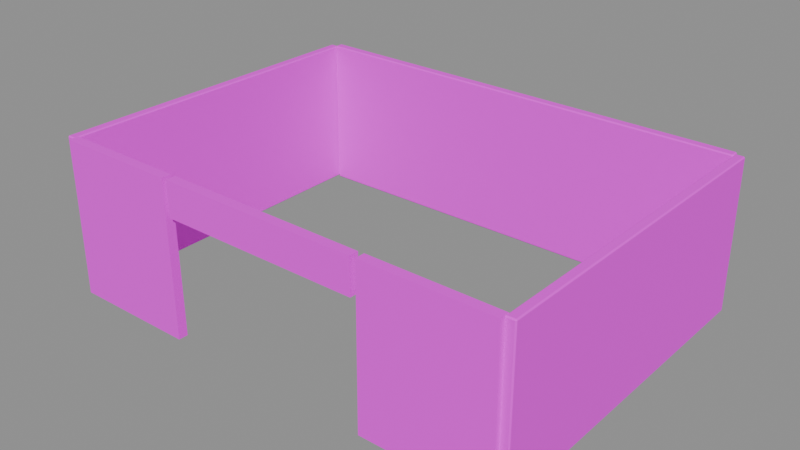 # Source: ground_wall.blend  (saved by Blender 5.2.45; exported with 4.5.12 LTS)
import bpy
from mathutils import Matrix  # noqa: F401  (used for matrix-valued properties, if any)

bpy.ops.wm.read_factory_settings(use_empty=True)
scene = bpy.context.scene
scene.name = 'PACKAGE_ground_wall'

# ---- collections
col_sea_scene_water_building_002_ground_wall_004 = bpy.data.collections.new('SEA-SCENE-WATER-BUILDING-002-GROUND-WALL.004'); scene.collection.children.link(col_sea_scene_water_building_002_ground_wall_004)

# ---- images (referenced by path relative to the original .blend; pixels are not part of the script)
import os
ASSET_DIR = os.environ.get("B2B_ASSET_DIR", "")  # directory of the original .blend (textures are referenced by path, not embedded)
HERE = os.path.dirname(os.path.abspath(__file__))  # packed textures are extracted next to this script under _unpacked/

def load_image(name, relpath, width, height, colorspace="sRGB"):
    """Load a texture the original file referenced (path relative to the .blend, or extracted next to this script)."""
    p = next((c for c in (os.path.join(HERE, relpath), os.path.join(ASSET_DIR, relpath)) if relpath and os.path.exists(c)), "")
    if p:
        img = bpy.data.images.load(p, check_existing=True)
        img.name = name
    else:  # same state as the original file: an image datablock whose file is absent (Cycles renders it pink)
        img = bpy.data.images.new(name, width, height)
        img.source = "FILE"
        img.filepath = "//" + (relpath or name)
    img.colorspace_settings.name = colorspace
    return img
img_sea_cabin_timber_8x8_512_png = load_image('sea_cabin_timber_8x8_512.png', 'sea_cabin_timber_8x8_512.png', 1024, 1024, 'sRGB')

# ---- materials (node trees are filled in below, after node groups)
mat_wb002v2_sea_matte_004 = bpy.data.materials.new('WB002V2_SEA_Matte.004')
mat_wb002v2_sea_matte_004.use_backface_culling_lightprobe_volume = False

# ---- material node trees
mat_wb002v2_sea_matte_004.use_nodes = True; mat_wb002v2_sea_matte_004.node_tree.nodes.clear()
_N = mat_wb002v2_sea_matte_004.node_tree.nodes; _L = mat_wb002v2_sea_matte_004.node_tree.links
n0 = _N.new('ShaderNodeBsdfPrincipled'); n0.name = '原理化 BSDF'; n0.location = (-200, 100)
n0.inputs[2].default_value = 0.78
n1 = _N.new('ShaderNodeOutputMaterial'); n1.name = '材质输出'; n1.location = (200, 100)
n2 = _N.new('ShaderNodeUVMap'); n2.name = 'UV 贴图'; n2.location = (0, 0)
n2.uv_map = 'PaletteUV'
n3 = _N.new('ShaderNodeTexImage'); n3.name = '图像纹理'; n3.location = (0, 0)
n3.image = img_sea_cabin_timber_8x8_512_png
n3.interpolation = 'Closest'
n3.extension = 'EXTEND'
_L.new(n0.outputs[0], n1.inputs[0])
_L.new(n2.outputs[0], n3.inputs[0])
_L.new(n3.outputs[0], n0.inputs[0])
n1.is_active_output = True

# ---- meshes
me_wb002v2_groundside_008 = bpy.data.meshes.new('WB002V2_GroundSide.008')
me_wb002v2_groundside_008.from_pydata([(-7.55, -5.365, 0.03512), (-7.515, -5.365, 0.0001191), (-7.515, -5.4, 0.035), (-7.25, -5.365, 0.03512), (-7.285, -5.4, 0.035), (-7.285, -5.365, 0.0001191), (-7.287, 5.4, 0.07123), (-7.252, 5.365, 0.07111), (-7.287, 5.365, 0.03663), (-7.548, 5.365, 0.07111), (-7.513, 5.4, 0.07123), (-7.513, 5.365, 0.03663), (-7.55, -5.365, 4.865), (-7.515, -5.4, 4.865), (-7.515, -5.365, 4.9), (-7.25, -5.365, 4.865), (-7.285, -5.365, 4.9), (-7.285, -5.4, 4.865), (-7.287, 5.4, 4.829), (-7.287, 5.365, 4.863), (-7.252, 5.365, 4.829), (-7.548, 5.365, 4.829), (-7.513, 5.365, 4.863), (-7.513, 5.4, 4.829)], [], [(0, 1, 2), (3, 4, 5), (6, 7, 8), (9, 10, 11), (12, 13, 14), (15, 16, 17), (18, 19, 20), (21, 22, 23), (0, 9, 11, 1), (8, 11, 10, 6), (5, 8, 7, 3), (1, 5, 4, 2), (2, 13, 12, 0), (3, 15, 17, 4), (13, 17, 16, 14), (6, 18, 20, 7), (15, 20, 19, 16), (9, 21, 23, 10), (18, 23, 22, 19), (14, 22, 21, 12), (9, 0, 12, 21), (11, 8, 5, 1), (2, 4, 17, 13), (3, 7, 20, 15), (6, 10, 23, 18), (14, 16, 19, 22)])
_uv = me_wb002v2_groundside_008.uv_layers.new(name='PaletteUV')
_uv.uv.foreach_set('vector', [0.3405, 0.9375, 0.2985, 0.9617, 0.2985, 0.9133, 0.3405, 0.9375, 0.2985, 0.9617, 0.2985, 0.9133, 0.3405, 0.9375, 0.2985, 0.9617, 0.2985, 0.9133, 0.3405, 0.9375, 0.2985, 0.9617, 0.2985, 0.9133, 0.3405, 0.9375, 0.2985, 0.9617, 0.2985, 0.9133, 0.3405, 0.9375, 0.2985, 0.9617, 0.2985, 0.9133, 0.3405, 0.9375, 0.2985, 0.9617, 0.2985, 0.9133, 0.3405, 0.9375, 0.2985, 0.9617, 0.2985, 0.9133, 0.3405, 0.9375, 0.3125, 0.9655, 0.2845, 0.9375, 0.3125, 0.9095, 0.3405, 0.9375, 0.3125, 0.9655, 0.2845, 0.9375, 0.3125, 0.9095, 0.3405, 0.9375, 0.3125, 0.9655, 0.2845, 0.9375, 0.3125, 0.9095, 0.3405, 0.9375, 0.3125, 0.9655, 0.2845, 0.9375, 0.3125, 0.9095, 0.3405, 0.9375, 0.3125, 0.9655, 0.2845, 0.9375, 0.3125, 0.9095, 0.3405, 0.9375, 0.3125, 0.9655, 0.2845, 0.9375, 0.3125, 0.9095, 0.3405, 0.9375, 0.3125, 0.9655, 0.2845, 0.9375, 0.3125, 0.9095, 0.3405, 0.9375, 0.3125, 0.9655, 0.2845, 0.9375, 0.3125, 0.9095, 0.3405, 0.9375, 0.3125, 0.9655, 0.2845, 0.9375, 0.3125, 0.9095, 0.3405, 0.9375, 0.3125, 0.9655, 0.2845, 0.9375, 0.3125, 0.9095, 0.3405, 0.9375, 0.3125, 0.9655, 0.2845, 0.9375, 0.3125, 0.9095, 0.3405, 0.9375, 0.3125, 0.9655, 0.2845, 0.9375, 0.3125, 0.9095, 0.3405, 0.9375, 0.3125, 0.9655, 0.2845, 0.9375, 0.3125, 0.9095, 0.3405, 0.9375, 0.3125, 0.9655, 0.2845, 0.9375, 0.3125, 0.9095, 0.3405, 0.9375, 0.3125, 0.9655, 0.2845, 0.9375, 0.3125, 0.9095, 0.3405, 0.9375, 0.3125, 0.9655, 0.2845, 0.9375, 0.3125, 0.9095, 0.3405, 0.9375, 0.3125, 0.9655, 0.2845, 0.9375, 0.3125, 0.9095, 0.3405, 0.9375, 0.3125, 0.9655, 0.2845, 0.9375, 0.3125, 0.9095])
me_wb002v2_groundside_008.materials.append(mat_wb002v2_sea_matte_004)
me_wb002v2_groundside_008.update()
me_wb002v2_groundside_009 = bpy.data.meshes.new('WB002V2_GroundSide.009')
me_wb002v2_groundside_009.from_pydata([(7.25, -5.365, 0.03512), (7.285, -5.365, 0.0001191), (7.285, -5.4, 0.035), (7.55, -5.365, 0.03512), (7.515, -5.4, 0.035), (7.515, -5.365, 0.0001191), (7.513, 5.4, 0.07123), (7.548, 5.365, 0.07111), (7.513, 5.365, 0.03663), (7.252, 5.365, 0.07111), (7.287, 5.4, 0.07123), (7.287, 5.365, 0.03663), (7.25, -5.365, 4.865), (7.285, -5.4, 4.865), (7.285, -5.365, 4.9), (7.55, -5.365, 4.865), (7.515, -5.365, 4.9), (7.515, -5.4, 4.865), (7.513, 5.4, 4.829), (7.513, 5.365, 4.863), (7.548, 5.365, 4.829), (7.252, 5.365, 4.829), (7.287, 5.365, 4.863), (7.287, 5.4, 4.829)], [], [(0, 1, 2), (3, 4, 5), (6, 7, 8), (9, 10, 11), (12, 13, 14), (15, 16, 17), (18, 19, 20), (21, 22, 23), (0, 9, 11, 1), (8, 11, 10, 6), (5, 8, 7, 3), (1, 5, 4, 2), (2, 13, 12, 0), (3, 15, 17, 4), (13, 17, 16, 14), (6, 18, 20, 7), (15, 20, 19, 16), (9, 21, 23, 10), (18, 23, 22, 19), (14, 22, 21, 12), (9, 0, 12, 21), (11, 8, 5, 1), (2, 4, 17, 13), (3, 7, 20, 15), (6, 10, 23, 18), (14, 16, 19, 22)])
_uv = me_wb002v2_groundside_009.uv_layers.new(name='PaletteUV')
_uv.uv.foreach_set('vector', [0.3405, 0.9375, 0.2985, 0.9617, 0.2985, 0.9133, 0.3405, 0.9375, 0.2985, 0.9617, 0.2985, 0.9133, 0.3405, 0.9375, 0.2985, 0.9617, 0.2985, 0.9133, 0.3405, 0.9375, 0.2985, 0.9617, 0.2985, 0.9133, 0.3405, 0.9375, 0.2985, 0.9617, 0.2985, 0.9133, 0.3405, 0.9375, 0.2985, 0.9617, 0.2985, 0.9133, 0.3405, 0.9375, 0.2985, 0.9617, 0.2985, 0.9133, 0.3405, 0.9375, 0.2985, 0.9617, 0.2985, 0.9133, 0.3405, 0.9375, 0.3125, 0.9655, 0.2845, 0.9375, 0.3125, 0.9095, 0.3405, 0.9375, 0.3125, 0.9655, 0.2845, 0.9375, 0.3125, 0.9095, 0.3405, 0.9375, 0.3125, 0.9655, 0.2845, 0.9375, 0.3125, 0.9095, 0.3405, 0.9375, 0.3125, 0.9655, 0.2845, 0.9375, 0.3125, 0.9095, 0.3405, 0.9375, 0.3125, 0.9655, 0.2845, 0.9375, 0.3125, 0.9095, 0.3405, 0.9375, 0.3125, 0.9655, 0.2845, 0.9375, 0.3125, 0.9095, 0.3405, 0.9375, 0.3125, 0.9655, 0.2845, 0.9375, 0.3125, 0.9095, 0.3405, 0.9375, 0.3125, 0.9655, 0.2845, 0.9375, 0.3125, 0.9095, 0.3405, 0.9375, 0.3125, 0.9655, 0.2845, 0.9375, 0.3125, 0.9095, 0.3405, 0.9375, 0.3125, 0.9655, 0.2845, 0.9375, 0.3125, 0.9095, 0.3405, 0.9375, 0.3125, 0.9655, 0.2845, 0.9375, 0.3125, 0.9095, 0.3405, 0.9375, 0.3125, 0.9655, 0.2845, 0.9375, 0.3125, 0.9095, 0.3405, 0.9375, 0.3125, 0.9655, 0.2845, 0.9375, 0.3125, 0.9095, 0.3405, 0.9375, 0.3125, 0.9655, 0.2845, 0.9375, 0.3125, 0.9095, 0.3405, 0.9375, 0.3125, 0.9655, 0.2845, 0.9375, 0.3125, 0.9095, 0.3405, 0.9375, 0.3125, 0.9655, 0.2845, 0.9375, 0.3125, 0.9095, 0.3405, 0.9375, 0.3125, 0.9655, 0.2845, 0.9375, 0.3125, 0.9095, 0.3405, 0.9375, 0.3125, 0.9655, 0.2845, 0.9375, 0.3125, 0.9095])
me_wb002v2_groundside_009.materials.append(mat_wb002v2_sea_matte_004)
me_wb002v2_groundside_009.update()
me_wb002v2_groundback_004 = bpy.data.meshes.new('WB002V2_GroundBack.004')
me_wb002v2_groundback_004.from_pydata([(-7.25, 5.285, 0.035), (-7.215, 5.285, 8.871e-05), (-7.215, 5.25, 0.03509), (7.25, 5.287, 0.07123), (7.215, 5.252, 0.07114), (7.215, 5.287, 0.03666), (7.215, 5.548, 0.07114), (7.25, 5.513, 0.07123), (7.215, 5.513, 0.03666), (-7.25, 5.515, 0.035), (-7.215, 5.55, 0.03509), (-7.215, 5.515, 8.871e-05), (-7.25, 5.285, 4.865), (-7.215, 5.25, 4.865), (-7.215, 5.285, 4.9), (7.25, 5.287, 4.829), (7.215, 5.287, 4.863), (7.215, 5.252, 4.829), (7.215, 5.548, 4.829), (7.215, 5.513, 4.863), (7.25, 5.513, 4.829), (-7.25, 5.515, 4.865), (-7.215, 5.515, 4.9), (-7.215, 5.55, 4.865)], [], [(0, 1, 2), (3, 4, 5), (6, 7, 8), (9, 10, 11), (12, 13, 14), (15, 16, 17), (18, 19, 20), (21, 22, 23), (0, 9, 11, 1), (8, 11, 10, 6), (5, 8, 7, 3), (1, 5, 4, 2), (2, 13, 12, 0), (3, 15, 17, 4), (13, 17, 16, 14), (6, 18, 20, 7), (15, 20, 19, 16), (9, 21, 23, 10), (18, 23, 22, 19), (14, 22, 21, 12), (9, 0, 12, 21), (11, 8, 5, 1), (2, 4, 17, 13), (3, 7, 20, 15), (6, 10, 23, 18), (14, 16, 19, 22)])
_uv = me_wb002v2_groundback_004.uv_layers.new(name='PaletteUV')
_uv.uv.foreach_set('vector', [0.3405, 0.9375, 0.2985, 0.9617, 0.2985, 0.9133, 0.3405, 0.9375, 0.2985, 0.9617, 0.2985, 0.9133, 0.3405, 0.9375, 0.2985, 0.9617, 0.2985, 0.9133, 0.3405, 0.9375, 0.2985, 0.9617, 0.2985, 0.9133, 0.3405, 0.9375, 0.2985, 0.9617, 0.2985, 0.9133, 0.3405, 0.9375, 0.2985, 0.9617, 0.2985, 0.9133, 0.3405, 0.9375, 0.2985, 0.9617, 0.2985, 0.9133, 0.3405, 0.9375, 0.2985, 0.9617, 0.2985, 0.9133, 0.3405, 0.9375, 0.3125, 0.9655, 0.2845, 0.9375, 0.3125, 0.9095, 0.3405, 0.9375, 0.3125, 0.9655, 0.2845, 0.9375, 0.3125, 0.9095, 0.3405, 0.9375, 0.3125, 0.9655, 0.2845, 0.9375, 0.3125, 0.9095, 0.3405, 0.9375, 0.3125, 0.9655, 0.2845, 0.9375, 0.3125, 0.9095, 0.3405, 0.9375, 0.3125, 0.9655, 0.2845, 0.9375, 0.3125, 0.9095, 0.3405, 0.9375, 0.3125, 0.9655, 0.2845, 0.9375, 0.3125, 0.9095, 0.3405, 0.9375, 0.3125, 0.9655, 0.2845, 0.9375, 0.3125, 0.9095, 0.3405, 0.9375, 0.3125, 0.9655, 0.2845, 0.9375, 0.3125, 0.9095, 0.3405, 0.9375, 0.3125, 0.9655, 0.2845, 0.9375, 0.3125, 0.9095, 0.3405, 0.9375, 0.3125, 0.9655, 0.2845, 0.9375, 0.3125, 0.9095, 0.3405, 0.9375, 0.3125, 0.9655, 0.2845, 0.9375, 0.3125, 0.9095, 0.3405, 0.9375, 0.3125, 0.9655, 0.2845, 0.9375, 0.3125, 0.9095, 0.3405, 0.9375, 0.3125, 0.9655, 0.2845, 0.9375, 0.3125, 0.9095, 0.3405, 0.9375, 0.3125, 0.9655, 0.2845, 0.9375, 0.3125, 0.9095, 0.3405, 0.9375, 0.3125, 0.9655, 0.2845, 0.9375, 0.3125, 0.9095, 0.3405, 0.9375, 0.3125, 0.9655, 0.2845, 0.9375, 0.3125, 0.9095, 0.3405, 0.9375, 0.3125, 0.9655, 0.2845, 0.9375, 0.3125, 0.9095, 0.3405, 0.9375, 0.3125, 0.9655, 0.2845, 0.9375, 0.3125, 0.9095])
me_wb002v2_groundback_004.materials.append(mat_wb002v2_sea_matte_004)
me_wb002v2_groundback_004.update()
me_wb002v2_entrysidepier_008 = bpy.data.meshes.new('WB002V2_EntrySidePier.008')
me_wb002v2_entrysidepier_008.from_pydata([(-7.3, -5.55, 0.0), (-3.3, -5.55, 0.0), (-3.3, -5.25, 0.0), (-7.3, -5.25, 0.0), (-7.27, -5.548, 4.9), (-3.33, -5.548, 4.9), (-3.33, -5.252, 4.9), (-7.27, -5.252, 4.9)], [], [(3, 2, 1, 0), (0, 1, 5, 4), (1, 2, 6, 5), (2, 3, 7, 6), (3, 0, 4, 7), (4, 5, 6, 7)])
_uv = me_wb002v2_entrysidepier_008.uv_layers.new(name='PaletteUV')
_uv.uv.foreach_set('vector', [0.3405, 0.9375, 0.3125, 0.9655, 0.2845, 0.9375, 0.3125, 0.9095, 0.3405, 0.9375, 0.3125, 0.9655, 0.2845, 0.9375, 0.3125, 0.9095, 0.3405, 0.9375, 0.3125, 0.9655, 0.2845, 0.9375, 0.3125, 0.9095, 0.3405, 0.9375, 0.3125, 0.9655, 0.2845, 0.9375, 0.3125, 0.9095, 0.3405, 0.9375, 0.3125, 0.9655, 0.2845, 0.9375, 0.3125, 0.9095, 0.3405, 0.9375, 0.3125, 0.9655, 0.2845, 0.9375, 0.3125, 0.9095])
me_wb002v2_entrysidepier_008.materials.append(mat_wb002v2_sea_matte_004)
me_wb002v2_entrysidepier_008.update()
me_wb002v2_entrysidepier_009 = bpy.data.meshes.new('WB002V2_EntrySidePier.009')
me_wb002v2_entrysidepier_009.from_pydata([(3.3, -5.55, 0.0), (7.3, -5.55, 0.0), (7.3, -5.25, 0.0), (3.3, -5.25, 0.0), (3.33, -5.548, 4.9), (7.27, -5.548, 4.9), (7.27, -5.252, 4.9), (3.33, -5.252, 4.9)], [], [(3, 2, 1, 0), (0, 1, 5, 4), (1, 2, 6, 5), (2, 3, 7, 6), (3, 0, 4, 7), (4, 5, 6, 7)])
_uv = me_wb002v2_entrysidepier_009.uv_layers.new(name='PaletteUV')
_uv.uv.foreach_set('vector', [0.3405, 0.9375, 0.3125, 0.9655, 0.2845, 0.9375, 0.3125, 0.9095, 0.3405, 0.9375, 0.3125, 0.9655, 0.2845, 0.9375, 0.3125, 0.9095, 0.3405, 0.9375, 0.3125, 0.9655, 0.2845, 0.9375, 0.3125, 0.9095, 0.3405, 0.9375, 0.3125, 0.9655, 0.2845, 0.9375, 0.3125, 0.9095, 0.3405, 0.9375, 0.3125, 0.9655, 0.2845, 0.9375, 0.3125, 0.9095, 0.3405, 0.9375, 0.3125, 0.9655, 0.2845, 0.9375, 0.3125, 0.9095])
me_wb002v2_entrysidepier_009.materials.append(mat_wb002v2_sea_matte_004)
me_wb002v2_entrysidepier_009.update()
me_wb002v2_entrylintel_004 = bpy.data.meshes.new('WB002V2_EntryLintel.004')
me_wb002v2_entrylintel_004.from_pydata([(-3.15, -5.55, 3.8), (3.15, -5.548, 3.808), (3.15, -5.252, 3.808), (-3.15, -5.25, 3.8), (-3.15, -5.55, 4.9), (3.15, -5.548, 4.892), (3.15, -5.252, 4.892), (-3.15, -5.25, 4.9)], [], [(3, 2, 1, 0), (0, 1, 5, 4), (1, 2, 6, 5), (2, 3, 7, 6), (3, 0, 4, 7), (4, 5, 6, 7)])
_uv = me_wb002v2_entrylintel_004.uv_layers.new(name='PaletteUV')
_uv.uv.foreach_set('vector', [0.3405, 0.9375, 0.3125, 0.9655, 0.2845, 0.9375, 0.3125, 0.9095, 0.3405, 0.9375, 0.3125, 0.9655, 0.2845, 0.9375, 0.3125, 0.9095, 0.3405, 0.9375, 0.3125, 0.9655, 0.2845, 0.9375, 0.3125, 0.9095, 0.3405, 0.9375, 0.3125, 0.9655, 0.2845, 0.9375, 0.3125, 0.9095, 0.3405, 0.9375, 0.3125, 0.9655, 0.2845, 0.9375, 0.3125, 0.9095, 0.3405, 0.9375, 0.3125, 0.9655, 0.2845, 0.9375, 0.3125, 0.9095])
me_wb002v2_entrylintel_004.materials.append(mat_wb002v2_sea_matte_004)
me_wb002v2_entrylintel_004.update()

# ---- objects
ob_wb002v2_groundside_008 = bpy.data.objects.new('WB002V2_GroundSide.008', me_wb002v2_groundside_008)
ob_wb002v2_groundside_009 = bpy.data.objects.new('WB002V2_GroundSide.009', me_wb002v2_groundside_009)
ob_wb002v2_groundback_004 = bpy.data.objects.new('WB002V2_GroundBack.004', me_wb002v2_groundback_004)
ob_wb002v2_entrysidepier_008 = bpy.data.objects.new('WB002V2_EntrySidePier.008', me_wb002v2_entrysidepier_008)
ob_wb002v2_entrysidepier_009 = bpy.data.objects.new('WB002V2_EntrySidePier.009', me_wb002v2_entrysidepier_009)
ob_wb002v2_entrylintel_004 = bpy.data.objects.new('WB002V2_EntryLintel.004', me_wb002v2_entrylintel_004)

# ---- transforms, parenting, visibility, modifiers, constraints
ob_wb002v2_groundside_008.location = (0.0, 0.0, 0.0)
ob_wb002v2_groundside_009.location = (0.0, 0.0, 0.0)
ob_wb002v2_groundback_004.location = (0.0, 0.0, 0.0)
ob_wb002v2_entrysidepier_008.location = (0.0, 0.0, 0.0)
ob_wb002v2_entrysidepier_009.location = (0.0, 0.0, 0.0)
ob_wb002v2_entrylintel_004.location = (0.0, 0.0, 0.0)

# ---- collection membership
col_sea_scene_water_building_002_ground_wall_004.objects.link(ob_wb002v2_groundside_008)
col_sea_scene_water_building_002_ground_wall_004.objects.link(ob_wb002v2_groundside_009)
col_sea_scene_water_building_002_ground_wall_004.objects.link(ob_wb002v2_groundback_004)
col_sea_scene_water_building_002_ground_wall_004.objects.link(ob_wb002v2_entrysidepier_008)
col_sea_scene_water_building_002_ground_wall_004.objects.link(ob_wb002v2_entrysidepier_009)
col_sea_scene_water_building_002_ground_wall_004.objects.link(ob_wb002v2_entrylintel_004)

# ---- scene / render settings (as saved in the file)
scene.frame_start = 1; scene.frame_end = 250; scene.frame_set(1)
scene.render.engine = 'BLENDER_EEVEE_NEXT'
scene.render.image_settings.exr_codec = 'NONE'
scene.render.use_bake_clear = False
scene.render.bake_margin = 0
scene.render.bake_bias = 0.0
scene.render.bake_samples = 0
scene.render.simplify_subdivision_render = 0
scene.render.simplify_child_particles_render = 0.0
scene.render.compositor_device = 'GPU'
scene.eevee.use_volume_custom_range = False
scene.eevee.gtao_distance = 0.0
scene.eevee.use_fast_gi = False
scene.eevee.fast_gi_thickness_near = 0.1
scene.eevee.fast_gi_thickness_far = 0.0
scene.eevee.ray_tracing_options.screen_trace_thickness = 0.1
bpy.context.view_layer.update()

# ---- added for rendering (the .blend has no active camera and no usable light): camera, sun + grey world if the file has none
cam_auto = bpy.data.cameras.new('AutoCamera')
cam_auto.lens = 50.0
cam_auto.sensor_width = 36.0
cam_auto.clip_end = 1000.0
ob_auto_camera = bpy.data.objects.new('AutoCamera', cam_auto)
scene.collection.objects.link(ob_auto_camera)
ob_auto_camera.location = (17.9224, -21.5069, 16.7879)
ob_auto_camera.rotation_euler = (1.09748, -7.21219e-08, 0.694738)
scene.camera = ob_auto_camera
light_auto_sun = bpy.data.lights.new('AutoSun', 'SUN')
light_auto_sun.energy = 3.0
light_auto_sun.angle = 0.0523599
ob_auto_sun = bpy.data.objects.new('AutoSun', light_auto_sun)
scene.collection.objects.link(ob_auto_sun)
ob_auto_sun.rotation_euler = (0.872665, 0.174533, 0.523599)
if scene.world is None:
    world_auto = bpy.data.worlds.new('AutoWorld')
    world_auto.color = (0.3, 0.3, 0.3)
    scene.world = world_auto
bpy.context.view_layer.update()
